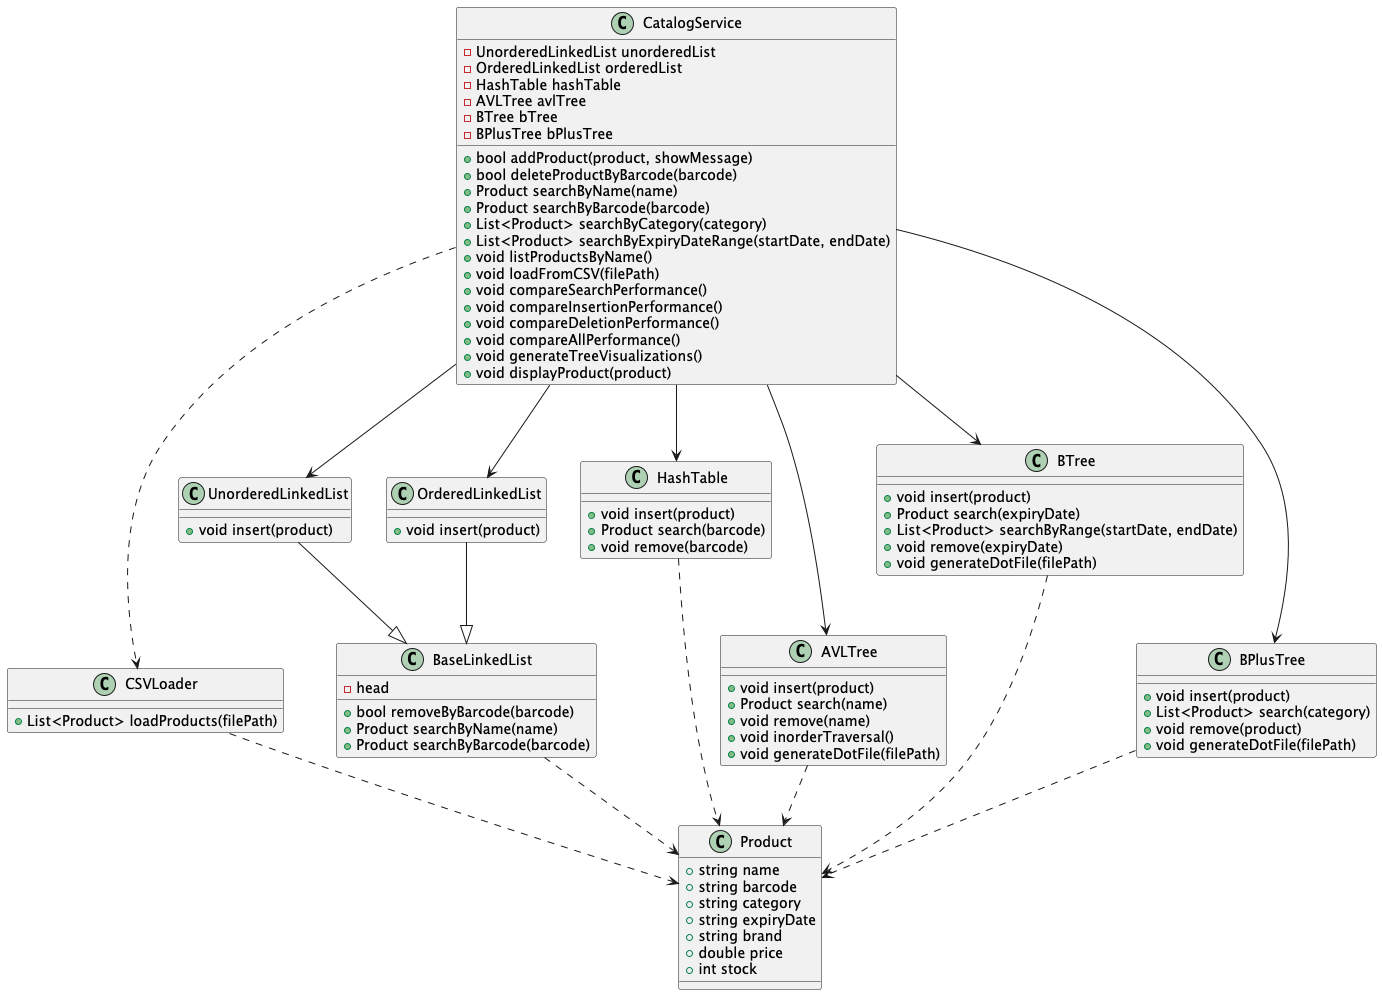

The diagram above was rendered by PlantUML. Its source (embedded in the PNG):
@startuml

class Product {
  +string name
  +string barcode
  +string category
  +string expiryDate
  +string brand
  +double price
  +int stock
}

class CatalogService {
  -UnorderedLinkedList unorderedList
  -OrderedLinkedList orderedList
  -HashTable hashTable
  -AVLTree avlTree
  -BTree bTree
  -BPlusTree bPlusTree

  +bool addProduct(product, showMessage)
  +bool deleteProductByBarcode(barcode)
  +Product searchByName(name)
  +Product searchByBarcode(barcode)
  +List<Product> searchByCategory(category)
  +List<Product> searchByExpiryDateRange(startDate, endDate)
  +void listProductsByName()
  +void loadFromCSV(filePath)
  +void compareSearchPerformance()
  +void compareInsertionPerformance()
  +void compareDeletionPerformance()
  +void compareAllPerformance()
  +void generateTreeVisualizations()
  +void displayProduct(product)
}

class CSVLoader {
  +List<Product> loadProducts(filePath)
}

class BaseLinkedList {
  -head
  +bool removeByBarcode(barcode)
  +Product searchByName(name)
  +Product searchByBarcode(barcode)
}

class UnorderedLinkedList {
  +void insert(product)
}

class OrderedLinkedList {
  +void insert(product)
}

class HashTable {
  +void insert(product)
  +Product search(barcode)
  +void remove(barcode)
}

class AVLTree {
  +void insert(product)
  +Product search(name)
  +void remove(name)
  +void inorderTraversal()
  +void generateDotFile(filePath)
}

class BTree {
  +void insert(product)
  +Product search(expiryDate)
  +List<Product> searchByRange(startDate, endDate)
  +void remove(expiryDate)
  +void generateDotFile(filePath)
}

class BPlusTree {
  +void insert(product)
  +List<Product> search(category)
  +void remove(product)
  +void generateDotFile(filePath)
}

' Herencia
UnorderedLinkedList --|> BaseLinkedList
OrderedLinkedList --|> BaseLinkedList

' Relaciones principales
CatalogService --> UnorderedLinkedList
CatalogService --> OrderedLinkedList
CatalogService --> HashTable
CatalogService --> AVLTree
CatalogService --> BTree
CatalogService --> BPlusTree
CatalogService ..> CSVLoader

' Dependencias con Product
CSVLoader ..> Product
BaseLinkedList ..> Product
HashTable ..> Product
AVLTree ..> Product
BTree ..> Product
BPlusTree ..> Product

@enduml